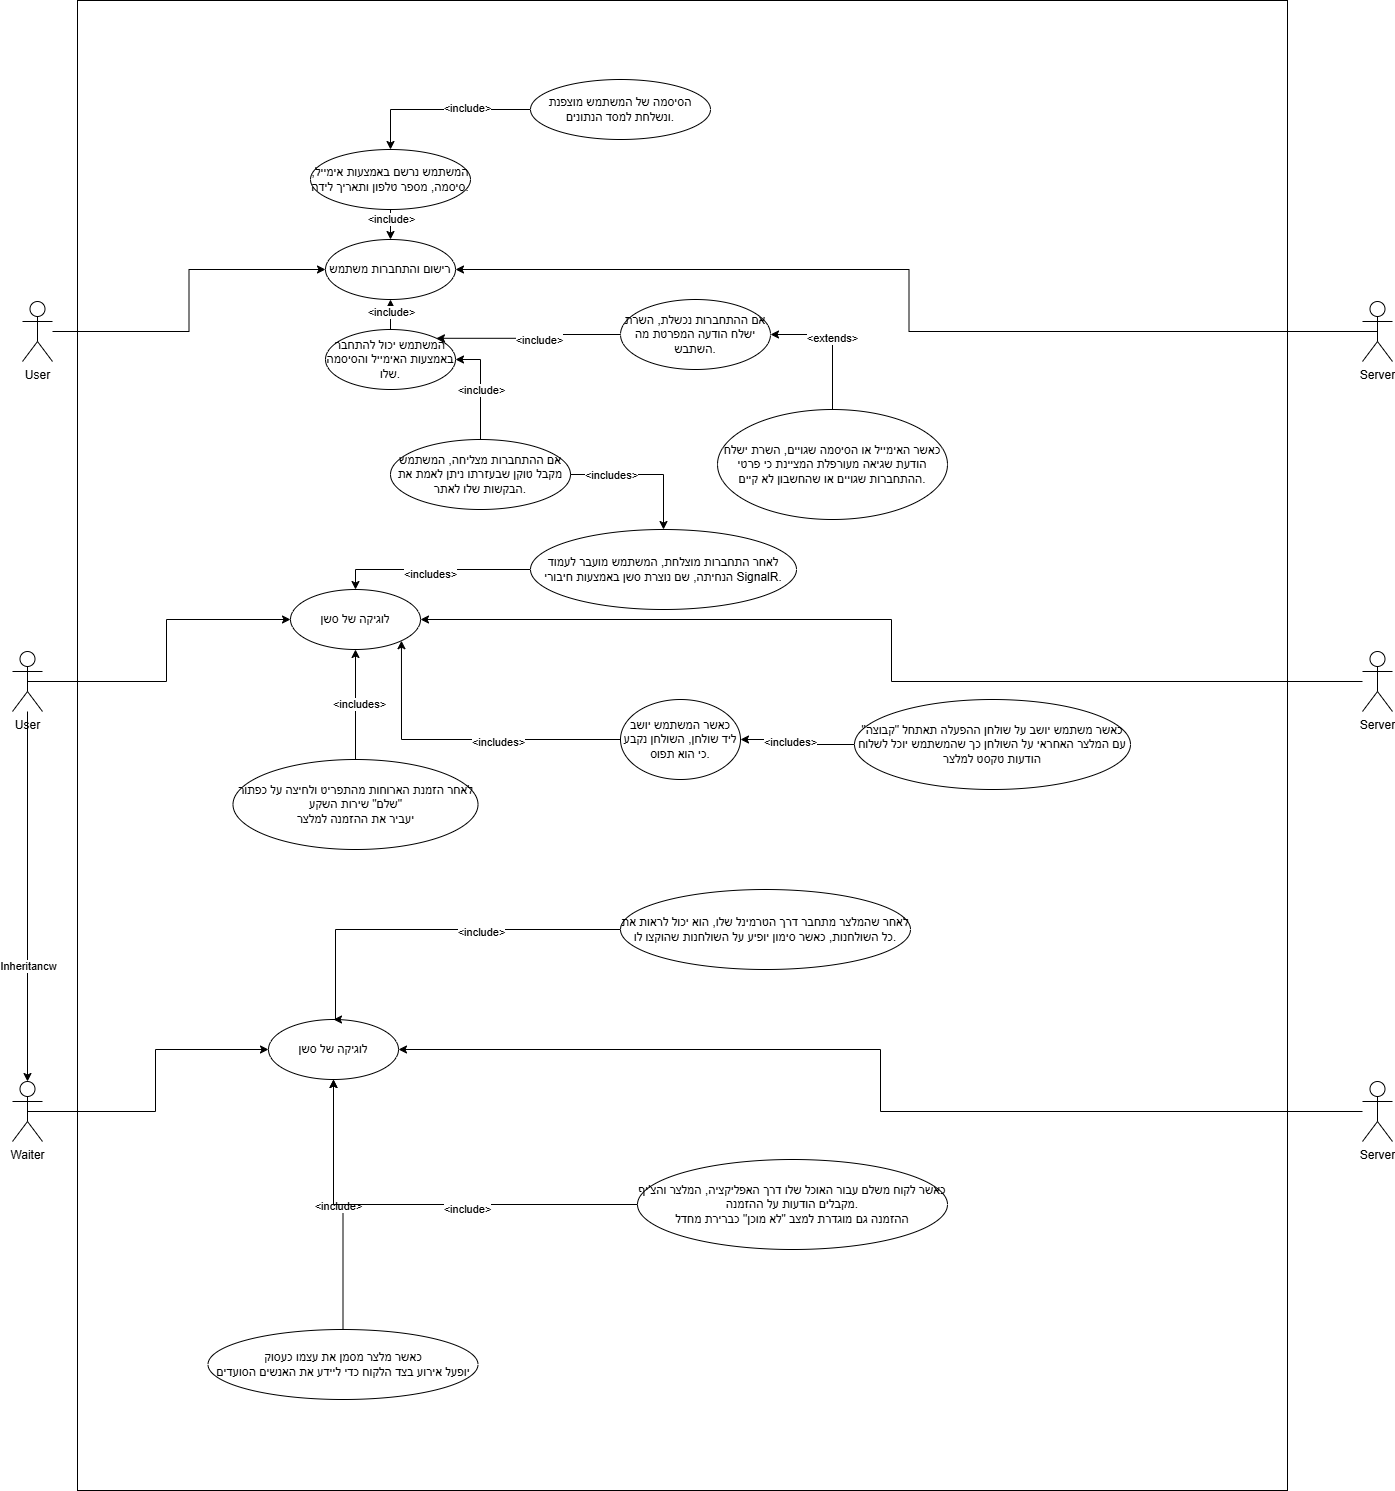

The diagram above was exported from draw.io. Its source (the exported page's mxGraphModel, read from the mxfile embedded in the PNG):
<mxGraphModel dx="1862" dy="1720" grid="1" gridSize="10" guides="1" tooltips="1" connect="1" arrows="1" fold="1" page="1" pageScale="1" pageWidth="827" pageHeight="1169" math="0" shadow="0">
  <root>
    <mxCell id="0" />
    <mxCell id="1" parent="0" />
    <mxCell id="JW1Khrv06KzkVLmHXXSq-78" style="edgeStyle=orthogonalEdgeStyle;rounded=0;orthogonalLoop=1;jettySize=auto;html=1;entryX=0;entryY=0.5;entryDx=0;entryDy=0;" parent="1" edge="1">
      <mxGeometry relative="1" as="geometry">
        <mxPoint x="80" y="1380" as="sourcePoint" />
      </mxGeometry>
    </mxCell>
    <mxCell id="5ioiRpxxZ4ofCCJ41J-R-7" value="" style="group" parent="1" vertex="1" connectable="0">
      <mxGeometry x="-140" y="-940" width="1210" height="1490" as="geometry" />
    </mxCell>
    <mxCell id="5ioiRpxxZ4ofCCJ41J-R-5" value="" style="rounded=0;whiteSpace=wrap;html=1;" parent="5ioiRpxxZ4ofCCJ41J-R-7" vertex="1">
      <mxGeometry x="5" width="1210" height="1490" as="geometry" />
    </mxCell>
    <mxCell id="5ioiRpxxZ4ofCCJ41J-R-6" value="" style="group;opacity=90;" parent="5ioiRpxxZ4ofCCJ41J-R-7" vertex="1" connectable="0">
      <mxGeometry x="98" y="79" width="930" height="1320" as="geometry" />
    </mxCell>
    <mxCell id="JW1Khrv06KzkVLmHXXSq-18" style="edgeStyle=orthogonalEdgeStyle;rounded=0;orthogonalLoop=1;jettySize=auto;html=1;entryX=0.5;entryY=0;entryDx=0;entryDy=0;" parent="5ioiRpxxZ4ofCCJ41J-R-6" source="JW1Khrv06KzkVLmHXXSq-1" target="JW1Khrv06KzkVLmHXXSq-15" edge="1">
      <mxGeometry relative="1" as="geometry" />
    </mxCell>
    <mxCell id="JW1Khrv06KzkVLmHXXSq-19" value="&amp;lt;include&amp;gt;" style="edgeLabel;html=1;align=center;verticalAlign=middle;resizable=0;points=[];" parent="JW1Khrv06KzkVLmHXXSq-18" vertex="1" connectable="0">
      <mxGeometry x="-0.64" relative="1" as="geometry">
        <mxPoint as="offset" />
      </mxGeometry>
    </mxCell>
    <mxCell id="JW1Khrv06KzkVLmHXXSq-1" value="&lt;p&gt;המשתמש נרשם באמצעות אימייל, סיסמה, מספר טלפון ותאריך לידה.&lt;/p&gt;" style="ellipse;whiteSpace=wrap;html=1;" parent="5ioiRpxxZ4ofCCJ41J-R-6" vertex="1">
      <mxGeometry x="140" y="70" width="160" height="60" as="geometry" />
    </mxCell>
    <mxCell id="JW1Khrv06KzkVLmHXXSq-13" style="edgeStyle=orthogonalEdgeStyle;rounded=0;orthogonalLoop=1;jettySize=auto;html=1;entryX=0.5;entryY=0;entryDx=0;entryDy=0;" parent="5ioiRpxxZ4ofCCJ41J-R-6" source="JW1Khrv06KzkVLmHXXSq-12" target="JW1Khrv06KzkVLmHXXSq-1" edge="1">
      <mxGeometry relative="1" as="geometry" />
    </mxCell>
    <mxCell id="JW1Khrv06KzkVLmHXXSq-14" value="&amp;lt;include&amp;gt;" style="edgeLabel;html=1;align=center;verticalAlign=middle;resizable=0;points=[];" parent="JW1Khrv06KzkVLmHXXSq-13" vertex="1" connectable="0">
      <mxGeometry x="-0.2878" y="-2" relative="1" as="geometry">
        <mxPoint as="offset" />
      </mxGeometry>
    </mxCell>
    <mxCell id="JW1Khrv06KzkVLmHXXSq-12" value="הסיסמה של המשתמש מוצפנת ונשלחת למסד הנתונים." style="ellipse;whiteSpace=wrap;html=1;" parent="5ioiRpxxZ4ofCCJ41J-R-6" vertex="1">
      <mxGeometry x="360" width="180" height="60" as="geometry" />
    </mxCell>
    <mxCell id="JW1Khrv06KzkVLmHXXSq-15" value="&lt;p&gt;רישום והתחברות משתמש&lt;/p&gt;" style="ellipse;whiteSpace=wrap;html=1;" parent="5ioiRpxxZ4ofCCJ41J-R-6" vertex="1">
      <mxGeometry x="155" y="160" width="130" height="60" as="geometry" />
    </mxCell>
    <mxCell id="JW1Khrv06KzkVLmHXXSq-20" style="edgeStyle=orthogonalEdgeStyle;rounded=0;orthogonalLoop=1;jettySize=auto;html=1;entryX=0.5;entryY=1;entryDx=0;entryDy=0;" parent="5ioiRpxxZ4ofCCJ41J-R-6" source="JW1Khrv06KzkVLmHXXSq-17" target="JW1Khrv06KzkVLmHXXSq-15" edge="1">
      <mxGeometry relative="1" as="geometry" />
    </mxCell>
    <mxCell id="JW1Khrv06KzkVLmHXXSq-21" value="&amp;lt;include&amp;gt;" style="edgeLabel;html=1;align=center;verticalAlign=middle;resizable=0;points=[];" parent="JW1Khrv06KzkVLmHXXSq-20" vertex="1" connectable="0">
      <mxGeometry x="0.52" relative="1" as="geometry">
        <mxPoint as="offset" />
      </mxGeometry>
    </mxCell>
    <mxCell id="JW1Khrv06KzkVLmHXXSq-17" value="&lt;p&gt;המשתמש יכול להתחבר באמצעות האימייל והסיסמה שלו.&lt;/p&gt;" style="ellipse;whiteSpace=wrap;html=1;" parent="5ioiRpxxZ4ofCCJ41J-R-6" vertex="1">
      <mxGeometry x="155" y="250" width="130" height="60" as="geometry" />
    </mxCell>
    <mxCell id="JW1Khrv06KzkVLmHXXSq-23" style="edgeStyle=orthogonalEdgeStyle;rounded=0;orthogonalLoop=1;jettySize=auto;html=1;entryX=1;entryY=0.5;entryDx=0;entryDy=0;" parent="5ioiRpxxZ4ofCCJ41J-R-6" source="JW1Khrv06KzkVLmHXXSq-22" target="JW1Khrv06KzkVLmHXXSq-17" edge="1">
      <mxGeometry relative="1" as="geometry" />
    </mxCell>
    <mxCell id="JW1Khrv06KzkVLmHXXSq-24" value="&amp;lt;include&amp;gt;" style="edgeLabel;html=1;align=center;verticalAlign=middle;resizable=0;points=[];" parent="JW1Khrv06KzkVLmHXXSq-23" vertex="1" connectable="0">
      <mxGeometry x="-0.05" relative="1" as="geometry">
        <mxPoint as="offset" />
      </mxGeometry>
    </mxCell>
    <mxCell id="JW1Khrv06KzkVLmHXXSq-22" value="&lt;p&gt;אם ההתחברות מצליחה, המשתמש מקבל טוקן שבעזרתו ניתן לאמת את הבקשות שלו לאתר.&lt;/p&gt;" style="ellipse;whiteSpace=wrap;html=1;" parent="5ioiRpxxZ4ofCCJ41J-R-6" vertex="1">
      <mxGeometry x="220" y="360" width="180" height="70" as="geometry" />
    </mxCell>
    <mxCell id="JW1Khrv06KzkVLmHXXSq-26" style="edgeStyle=orthogonalEdgeStyle;rounded=0;orthogonalLoop=1;jettySize=auto;html=1;entryX=1;entryY=0;entryDx=0;entryDy=0;" parent="5ioiRpxxZ4ofCCJ41J-R-6" source="JW1Khrv06KzkVLmHXXSq-25" target="JW1Khrv06KzkVLmHXXSq-17" edge="1">
      <mxGeometry relative="1" as="geometry" />
    </mxCell>
    <mxCell id="JW1Khrv06KzkVLmHXXSq-27" value="&amp;lt;include&amp;gt;" style="edgeLabel;html=1;align=center;verticalAlign=middle;resizable=0;points=[];" parent="JW1Khrv06KzkVLmHXXSq-26" vertex="1" connectable="0">
      <mxGeometry x="-0.082" y="2" relative="1" as="geometry">
        <mxPoint x="1" as="offset" />
      </mxGeometry>
    </mxCell>
    <mxCell id="JW1Khrv06KzkVLmHXXSq-25" value="&lt;p&gt;אם ההתחברות נכשלת, השרת ישלח הודעה המפרטת מה השתבש.&lt;/p&gt;" style="ellipse;whiteSpace=wrap;html=1;" parent="5ioiRpxxZ4ofCCJ41J-R-6" vertex="1">
      <mxGeometry x="450" y="220" width="150" height="70" as="geometry" />
    </mxCell>
    <mxCell id="JW1Khrv06KzkVLmHXXSq-30" style="edgeStyle=orthogonalEdgeStyle;rounded=0;orthogonalLoop=1;jettySize=auto;html=1;entryX=1;entryY=0.5;entryDx=0;entryDy=0;" parent="5ioiRpxxZ4ofCCJ41J-R-6" source="JW1Khrv06KzkVLmHXXSq-28" target="JW1Khrv06KzkVLmHXXSq-25" edge="1">
      <mxGeometry relative="1" as="geometry" />
    </mxCell>
    <mxCell id="JW1Khrv06KzkVLmHXXSq-31" value="&amp;lt;extends&amp;gt;" style="edgeLabel;html=1;align=center;verticalAlign=middle;resizable=0;points=[];" parent="JW1Khrv06KzkVLmHXXSq-30" vertex="1" connectable="0">
      <mxGeometry x="0.1143" y="3" relative="1" as="geometry">
        <mxPoint as="offset" />
      </mxGeometry>
    </mxCell>
    <mxCell id="JW1Khrv06KzkVLmHXXSq-28" value="&lt;p&gt;כאשר האימייל או הסיסמה שגויים, השרת ישלח הודעת שגיאה מעורפלת המציינת כי פרטי ההתחברות שגויים או שהחשבון לא קיים.&lt;/p&gt;" style="ellipse;whiteSpace=wrap;html=1;" parent="5ioiRpxxZ4ofCCJ41J-R-6" vertex="1">
      <mxGeometry x="547" y="330" width="230" height="110" as="geometry" />
    </mxCell>
    <mxCell id="JW1Khrv06KzkVLmHXXSq-36" value="לוגיקה של סשן" style="ellipse;whiteSpace=wrap;html=1;" parent="5ioiRpxxZ4ofCCJ41J-R-6" vertex="1">
      <mxGeometry x="120" y="510" width="130" height="60" as="geometry" />
    </mxCell>
    <mxCell id="JW1Khrv06KzkVLmHXXSq-39" style="edgeStyle=orthogonalEdgeStyle;rounded=0;orthogonalLoop=1;jettySize=auto;html=1;exitX=1;exitY=0.5;exitDx=0;exitDy=0;" parent="5ioiRpxxZ4ofCCJ41J-R-6" source="JW1Khrv06KzkVLmHXXSq-22" target="JW1Khrv06KzkVLmHXXSq-37" edge="1">
      <mxGeometry relative="1" as="geometry" />
    </mxCell>
    <mxCell id="JW1Khrv06KzkVLmHXXSq-40" value="&amp;lt;includes&amp;gt;" style="edgeLabel;html=1;align=center;verticalAlign=middle;resizable=0;points=[];" parent="JW1Khrv06KzkVLmHXXSq-39" vertex="1" connectable="0">
      <mxGeometry x="-0.4535" relative="1" as="geometry">
        <mxPoint as="offset" />
      </mxGeometry>
    </mxCell>
    <mxCell id="JW1Khrv06KzkVLmHXXSq-41" style="edgeStyle=orthogonalEdgeStyle;rounded=0;orthogonalLoop=1;jettySize=auto;html=1;entryX=0.5;entryY=0;entryDx=0;entryDy=0;" parent="5ioiRpxxZ4ofCCJ41J-R-6" source="JW1Khrv06KzkVLmHXXSq-37" target="JW1Khrv06KzkVLmHXXSq-36" edge="1">
      <mxGeometry relative="1" as="geometry" />
    </mxCell>
    <mxCell id="JW1Khrv06KzkVLmHXXSq-42" value="&amp;lt;includes&amp;gt;" style="edgeLabel;html=1;align=center;verticalAlign=middle;resizable=0;points=[];" parent="JW1Khrv06KzkVLmHXXSq-41" vertex="1" connectable="0">
      <mxGeometry x="0.04" y="4" relative="1" as="geometry">
        <mxPoint as="offset" />
      </mxGeometry>
    </mxCell>
    <mxCell id="JW1Khrv06KzkVLmHXXSq-37" value="&lt;p&gt;לאחר התחברות מוצלחת, המשתמש מועבר לעמוד הנחיתה, שם נוצרת סשן באמצעות חיבורי SignalR.&lt;/p&gt;" style="ellipse;whiteSpace=wrap;html=1;" parent="5ioiRpxxZ4ofCCJ41J-R-6" vertex="1">
      <mxGeometry x="360" y="450" width="266" height="80" as="geometry" />
    </mxCell>
    <mxCell id="JW1Khrv06KzkVLmHXXSq-49" style="edgeStyle=orthogonalEdgeStyle;rounded=0;orthogonalLoop=1;jettySize=auto;html=1;entryX=0.5;entryY=1;entryDx=0;entryDy=0;" parent="5ioiRpxxZ4ofCCJ41J-R-6" source="JW1Khrv06KzkVLmHXXSq-48" target="JW1Khrv06KzkVLmHXXSq-36" edge="1">
      <mxGeometry relative="1" as="geometry" />
    </mxCell>
    <mxCell id="JW1Khrv06KzkVLmHXXSq-50" value="&amp;lt;includes&amp;gt;" style="edgeLabel;html=1;align=center;verticalAlign=middle;resizable=0;points=[];" parent="JW1Khrv06KzkVLmHXXSq-49" vertex="1" connectable="0">
      <mxGeometry x="0.0267" y="-3" relative="1" as="geometry">
        <mxPoint as="offset" />
      </mxGeometry>
    </mxCell>
    <mxCell id="JW1Khrv06KzkVLmHXXSq-48" value="&lt;div&gt;לאחר הזמנת הארוחות מהתפריט ולחיצה על כפתור &quot;שלם&quot; שירות השקע&lt;/div&gt;&lt;div&gt;יעביר את ההזמנה למלצר&lt;/div&gt;" style="ellipse;whiteSpace=wrap;html=1;" parent="5ioiRpxxZ4ofCCJ41J-R-6" vertex="1">
      <mxGeometry x="62.5" y="680" width="245" height="90" as="geometry" />
    </mxCell>
    <mxCell id="JW1Khrv06KzkVLmHXXSq-58" value="&lt;p&gt;לאחר שהמלצר מתחבר דרך הטרמינל שלו, הוא יכול לראות את כל השולחנות, כאשר סימון יופיע על השולחנות שהוקצו לו.&lt;/p&gt;" style="ellipse;whiteSpace=wrap;html=1;" parent="5ioiRpxxZ4ofCCJ41J-R-6" vertex="1">
      <mxGeometry x="450" y="810" width="290" height="80" as="geometry" />
    </mxCell>
    <mxCell id="JW1Khrv06KzkVLmHXXSq-64" value="&lt;div&gt;כאשר מלצר מסמן את עצמו כעסוק&lt;/div&gt;&lt;div&gt;יופעל אירוע בצד הלקוח כדי ליידע את האנשים הסועדים&lt;/div&gt;" style="ellipse;whiteSpace=wrap;html=1;" parent="5ioiRpxxZ4ofCCJ41J-R-6" vertex="1">
      <mxGeometry x="37.5" y="1250" width="270" height="70" as="geometry" />
    </mxCell>
    <mxCell id="JW1Khrv06KzkVLmHXXSq-67" value="&lt;div&gt;כאשר לקוח משלם עבור האוכל שלו דרך האפליקציה, המלצר והצ'יף מקבלים הודעות על ההזמנה.&lt;/div&gt;&lt;div&gt;ההזמנה גם מוגדרת למצב &quot;לא מוכן&quot; כברירת מחדל&lt;/div&gt;" style="ellipse;whiteSpace=wrap;html=1;" parent="5ioiRpxxZ4ofCCJ41J-R-6" vertex="1">
      <mxGeometry x="467" y="1080" width="310" height="90" as="geometry" />
    </mxCell>
    <mxCell id="JW1Khrv06KzkVLmHXXSq-57" value="לוגיקה של סשן" style="ellipse;whiteSpace=wrap;html=1;" parent="5ioiRpxxZ4ofCCJ41J-R-6" vertex="1">
      <mxGeometry x="98" y="940" width="130" height="60" as="geometry" />
    </mxCell>
    <mxCell id="JW1Khrv06KzkVLmHXXSq-59" style="edgeStyle=orthogonalEdgeStyle;rounded=0;orthogonalLoop=1;jettySize=auto;html=1;entryX=0.5;entryY=0;entryDx=0;entryDy=0;" parent="5ioiRpxxZ4ofCCJ41J-R-6" source="JW1Khrv06KzkVLmHXXSq-58" target="JW1Khrv06KzkVLmHXXSq-57" edge="1">
      <mxGeometry relative="1" as="geometry">
        <mxPoint x="165" y="1000" as="targetPoint" />
        <Array as="points">
          <mxPoint x="165" y="850" />
        </Array>
      </mxGeometry>
    </mxCell>
    <mxCell id="JW1Khrv06KzkVLmHXXSq-60" value="&amp;lt;include&amp;gt;" style="edgeLabel;html=1;align=center;verticalAlign=middle;resizable=0;points=[];" parent="JW1Khrv06KzkVLmHXXSq-59" vertex="1" connectable="0">
      <mxGeometry x="-0.2567" y="2" relative="1" as="geometry">
        <mxPoint as="offset" />
      </mxGeometry>
    </mxCell>
    <mxCell id="JW1Khrv06KzkVLmHXXSq-65" style="edgeStyle=orthogonalEdgeStyle;rounded=0;orthogonalLoop=1;jettySize=auto;html=1;entryX=0.5;entryY=1;entryDx=0;entryDy=0;exitX=0.5;exitY=0;exitDx=0;exitDy=0;" parent="5ioiRpxxZ4ofCCJ41J-R-6" source="JW1Khrv06KzkVLmHXXSq-64" target="JW1Khrv06KzkVLmHXXSq-57" edge="1">
      <mxGeometry relative="1" as="geometry">
        <mxPoint x="170" y="1160" as="sourcePoint" />
      </mxGeometry>
    </mxCell>
    <mxCell id="JW1Khrv06KzkVLmHXXSq-66" value="&amp;lt;include&amp;gt;" style="edgeLabel;html=1;align=center;verticalAlign=middle;resizable=0;points=[];" parent="JW1Khrv06KzkVLmHXXSq-65" vertex="1" connectable="0">
      <mxGeometry x="0.0045" y="2" relative="1" as="geometry">
        <mxPoint y="-1" as="offset" />
      </mxGeometry>
    </mxCell>
    <mxCell id="JW1Khrv06KzkVLmHXXSq-68" style="edgeStyle=orthogonalEdgeStyle;rounded=0;orthogonalLoop=1;jettySize=auto;html=1;entryX=0.5;entryY=1;entryDx=0;entryDy=0;" parent="5ioiRpxxZ4ofCCJ41J-R-6" source="JW1Khrv06KzkVLmHXXSq-67" target="JW1Khrv06KzkVLmHXXSq-57" edge="1">
      <mxGeometry relative="1" as="geometry" />
    </mxCell>
    <mxCell id="JW1Khrv06KzkVLmHXXSq-69" value="&amp;lt;include&amp;gt;" style="edgeLabel;html=1;align=center;verticalAlign=middle;resizable=0;points=[];" parent="JW1Khrv06KzkVLmHXXSq-68" vertex="1" connectable="0">
      <mxGeometry x="-0.2034" y="4" relative="1" as="geometry">
        <mxPoint as="offset" />
      </mxGeometry>
    </mxCell>
    <mxCell id="WmPtl87JdovLEeAzrBqi-7" style="edgeStyle=orthogonalEdgeStyle;rounded=0;orthogonalLoop=1;jettySize=auto;html=1;exitX=0;exitY=0.5;exitDx=0;exitDy=0;entryX=1;entryY=1;entryDx=0;entryDy=0;" edge="1" parent="5ioiRpxxZ4ofCCJ41J-R-6" source="WmPtl87JdovLEeAzrBqi-1" target="JW1Khrv06KzkVLmHXXSq-36">
      <mxGeometry relative="1" as="geometry" />
    </mxCell>
    <mxCell id="WmPtl87JdovLEeAzrBqi-8" value="&amp;lt;includes&amp;gt;" style="edgeLabel;html=1;align=center;verticalAlign=middle;resizable=0;points=[];" vertex="1" connectable="0" parent="WmPtl87JdovLEeAzrBqi-7">
      <mxGeometry x="-0.2334" y="2" relative="1" as="geometry">
        <mxPoint x="-1" as="offset" />
      </mxGeometry>
    </mxCell>
    <mxCell id="WmPtl87JdovLEeAzrBqi-1" value="כאשר המשתמש יושב ליד שולחן, השולחן נקבע כי הוא תפוס." style="ellipse;whiteSpace=wrap;html=1;" vertex="1" parent="5ioiRpxxZ4ofCCJ41J-R-6">
      <mxGeometry x="450" y="620" width="120" height="80" as="geometry" />
    </mxCell>
    <mxCell id="WmPtl87JdovLEeAzrBqi-9" style="edgeStyle=orthogonalEdgeStyle;rounded=0;orthogonalLoop=1;jettySize=auto;html=1;exitX=0;exitY=0.5;exitDx=0;exitDy=0;entryX=1;entryY=0.5;entryDx=0;entryDy=0;" edge="1" parent="5ioiRpxxZ4ofCCJ41J-R-7" source="JW1Khrv06KzkVLmHXXSq-43" target="WmPtl87JdovLEeAzrBqi-1">
      <mxGeometry relative="1" as="geometry" />
    </mxCell>
    <mxCell id="WmPtl87JdovLEeAzrBqi-10" value="&amp;lt;includes&amp;gt;" style="edgeLabel;html=1;align=center;verticalAlign=middle;resizable=0;points=[];" vertex="1" connectable="0" parent="WmPtl87JdovLEeAzrBqi-9">
      <mxGeometry x="0.1799" y="2" relative="1" as="geometry">
        <mxPoint as="offset" />
      </mxGeometry>
    </mxCell>
    <mxCell id="JW1Khrv06KzkVLmHXXSq-43" value="כאשר משתמש יושב על שולחן ההפעלה תאתחל &quot;קבוצה&quot; עם המלצר האחראי על השולחן כך שהמשתמש יוכל לשלוח הודעות טקסט למלצר" style="ellipse;whiteSpace=wrap;html=1;" parent="5ioiRpxxZ4ofCCJ41J-R-7" vertex="1">
      <mxGeometry x="782" y="699" width="276" height="90" as="geometry" />
    </mxCell>
    <mxCell id="JW1Khrv06KzkVLmHXXSq-9" value="User&lt;div&gt;&lt;br&gt;&lt;/div&gt;" style="shape=umlActor;verticalLabelPosition=bottom;verticalAlign=top;html=1;outlineConnect=0;" parent="1" vertex="1">
      <mxGeometry x="-200" y="-289" width="30" height="60" as="geometry" />
    </mxCell>
    <mxCell id="JW1Khrv06KzkVLmHXXSq-46" style="edgeStyle=orthogonalEdgeStyle;rounded=0;orthogonalLoop=1;jettySize=auto;html=1;exitX=0.5;exitY=0.5;exitDx=0;exitDy=0;exitPerimeter=0;entryX=0;entryY=0.5;entryDx=0;entryDy=0;" parent="1" source="JW1Khrv06KzkVLmHXXSq-9" target="JW1Khrv06KzkVLmHXXSq-36" edge="1">
      <mxGeometry relative="1" as="geometry" />
    </mxCell>
    <mxCell id="JW1Khrv06KzkVLmHXXSq-56" style="edgeStyle=orthogonalEdgeStyle;rounded=0;orthogonalLoop=1;jettySize=auto;html=1;entryX=0.5;entryY=0;entryDx=0;entryDy=0;entryPerimeter=0;" parent="1" source="JW1Khrv06KzkVLmHXXSq-9" target="JW1Khrv06KzkVLmHXXSq-54" edge="1">
      <mxGeometry relative="1" as="geometry" />
    </mxCell>
    <mxCell id="JW1Khrv06KzkVLmHXXSq-70" value="Inheritancw" style="edgeLabel;html=1;align=center;verticalAlign=middle;resizable=0;points=[];" parent="JW1Khrv06KzkVLmHXXSq-56" vertex="1" connectable="0">
      <mxGeometry x="0.3768" relative="1" as="geometry">
        <mxPoint y="-1" as="offset" />
      </mxGeometry>
    </mxCell>
    <mxCell id="JW1Khrv06KzkVLmHXXSq-54" value="Waiter" style="shape=umlActor;verticalLabelPosition=bottom;verticalAlign=top;html=1;outlineConnect=0;" parent="1" vertex="1">
      <mxGeometry x="-200" y="141" width="30" height="60" as="geometry" />
    </mxCell>
    <mxCell id="JW1Khrv06KzkVLmHXXSq-71" style="edgeStyle=orthogonalEdgeStyle;rounded=0;orthogonalLoop=1;jettySize=auto;html=1;exitX=0.5;exitY=0.5;exitDx=0;exitDy=0;exitPerimeter=0;entryX=0;entryY=0.5;entryDx=0;entryDy=0;" parent="1" source="JW1Khrv06KzkVLmHXXSq-54" target="JW1Khrv06KzkVLmHXXSq-57" edge="1">
      <mxGeometry relative="1" as="geometry" />
    </mxCell>
    <mxCell id="JW1Khrv06KzkVLmHXXSq-55" value="Server" style="shape=umlActor;verticalLabelPosition=bottom;verticalAlign=top;html=1;outlineConnect=0;" parent="1" vertex="1">
      <mxGeometry x="1150" y="141" width="30" height="60" as="geometry" />
    </mxCell>
    <mxCell id="JW1Khrv06KzkVLmHXXSq-72" style="edgeStyle=orthogonalEdgeStyle;rounded=0;orthogonalLoop=1;jettySize=auto;html=1;entryX=1;entryY=0.5;entryDx=0;entryDy=0;" parent="1" source="JW1Khrv06KzkVLmHXXSq-55" target="JW1Khrv06KzkVLmHXXSq-57" edge="1">
      <mxGeometry relative="1" as="geometry" />
    </mxCell>
    <mxCell id="JW1Khrv06KzkVLmHXXSq-4" value="Server" style="shape=umlActor;verticalLabelPosition=bottom;verticalAlign=top;html=1;outlineConnect=0;" parent="1" vertex="1">
      <mxGeometry x="1150" y="-639" width="30" height="60" as="geometry" />
    </mxCell>
    <mxCell id="JW1Khrv06KzkVLmHXXSq-35" style="edgeStyle=orthogonalEdgeStyle;rounded=0;orthogonalLoop=1;jettySize=auto;html=1;exitX=0.5;exitY=0.5;exitDx=0;exitDy=0;exitPerimeter=0;entryX=1;entryY=0.5;entryDx=0;entryDy=0;" parent="1" source="JW1Khrv06KzkVLmHXXSq-4" target="JW1Khrv06KzkVLmHXXSq-15" edge="1">
      <mxGeometry relative="1" as="geometry" />
    </mxCell>
    <mxCell id="JW1Khrv06KzkVLmHXXSq-5" value="Server" style="shape=umlActor;verticalLabelPosition=bottom;verticalAlign=top;html=1;outlineConnect=0;" parent="1" vertex="1">
      <mxGeometry x="1150" y="-289" width="30" height="60" as="geometry" />
    </mxCell>
    <mxCell id="JW1Khrv06KzkVLmHXXSq-53" style="edgeStyle=orthogonalEdgeStyle;rounded=0;orthogonalLoop=1;jettySize=auto;html=1;entryX=1;entryY=0.5;entryDx=0;entryDy=0;" parent="1" source="JW1Khrv06KzkVLmHXXSq-5" target="JW1Khrv06KzkVLmHXXSq-36" edge="1">
      <mxGeometry relative="1" as="geometry" />
    </mxCell>
    <mxCell id="JW1Khrv06KzkVLmHXXSq-3" value="User&lt;div&gt;&lt;br&gt;&lt;/div&gt;" style="shape=umlActor;verticalLabelPosition=bottom;verticalAlign=top;html=1;outlineConnect=0;" parent="1" vertex="1">
      <mxGeometry x="-190" y="-639" width="30" height="60" as="geometry" />
    </mxCell>
    <mxCell id="JW1Khrv06KzkVLmHXXSq-32" style="edgeStyle=orthogonalEdgeStyle;rounded=0;orthogonalLoop=1;jettySize=auto;html=1;entryX=0;entryY=0.5;entryDx=0;entryDy=0;" parent="1" source="JW1Khrv06KzkVLmHXXSq-3" target="JW1Khrv06KzkVLmHXXSq-15" edge="1">
      <mxGeometry relative="1" as="geometry" />
    </mxCell>
  </root>
</mxGraphModel>